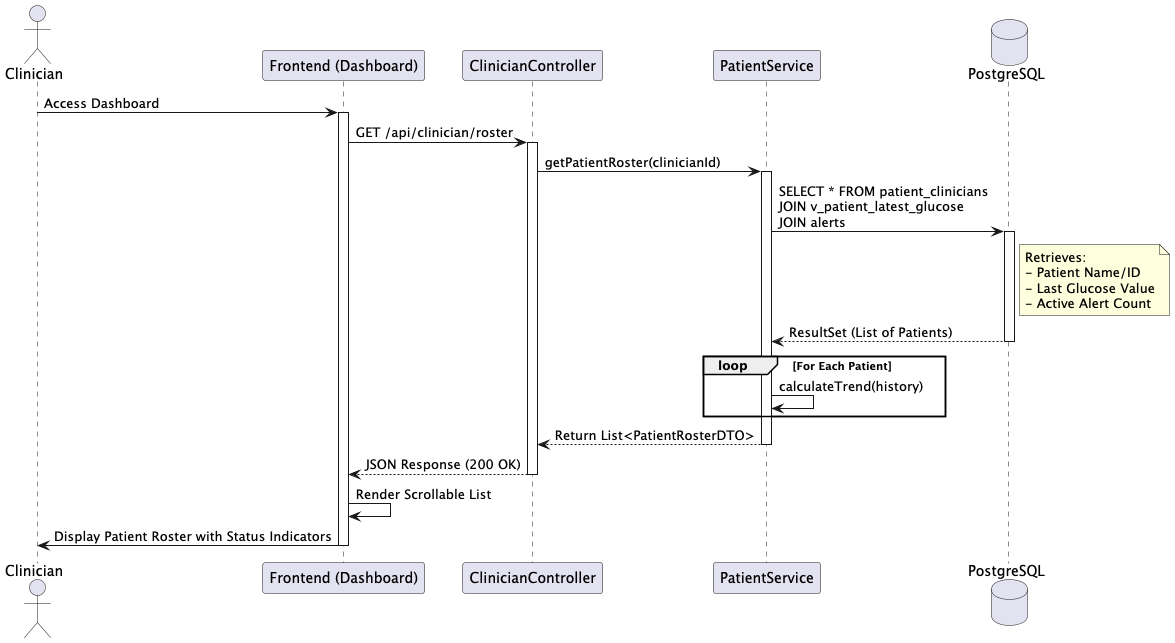

The diagram above was rendered by PlantUML. Its source (embedded in the PNG):
@startuml
actor "Clinician" as C
participant "Frontend (Dashboard)" as UI
participant "ClinicianController" as API
participant "PatientService" as Service
database "PostgreSQL" as DB

C -> UI : Access Dashboard
activate UI

UI -> API : GET /api/clinician/roster
activate API

API -> Service : getPatientRoster(clinicianId)
activate Service

' Fetching linked patients and their latest status
Service -> DB : SELECT * FROM patient_clinicians \nJOIN v_patient_latest_glucose \nJOIN alerts
activate DB
note right of DB
  Retrieves:
  - Patient Name/ID
  - Last Glucose Value
  - Active Alert Count
end note
DB --> Service : ResultSet (List of Patients)
deactivate DB

' Optional: Calculate Metrics if not in View
loop For Each Patient
    Service -> Service : calculateTrend(history)
end

Service --> API : Return List<PatientRosterDTO>
deactivate Service

API --> UI : JSON Response (200 OK)
deactivate API

UI -> UI : Render Scrollable List
UI -> C : Display Patient Roster with Status Indicators

deactivate UI
@enduml